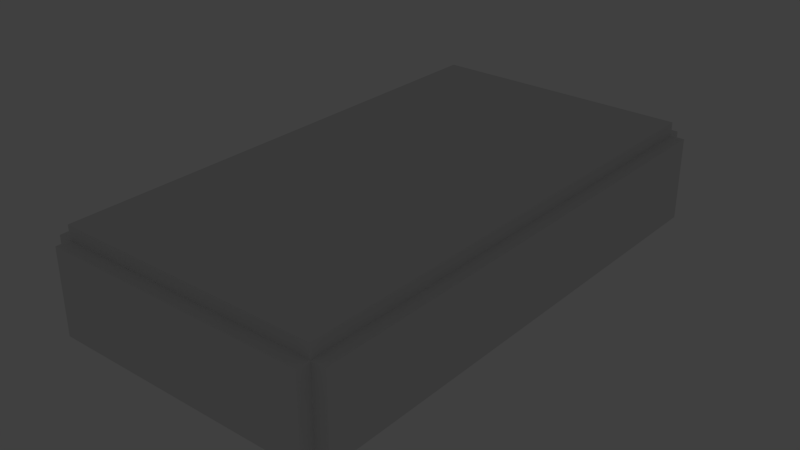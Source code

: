 # Source: radtest2.blend  (saved by Blender 2.66.1; exported with 4.5.12 LTS)
import bpy
from mathutils import Matrix  # noqa: F401  (used for matrix-valued properties, if any)

bpy.ops.wm.read_factory_settings(use_empty=True)
scene = bpy.context.scene
scene.name = 'Scene'

# ---- collections
col_collection_1 = bpy.data.collections.new('Collection 1'); scene.collection.children.link(col_collection_1)
col_collection_2 = bpy.data.collections.new('Collection 2'); scene.collection.children.link(col_collection_2)

# ---- materials (node trees are filled in below, after node groups)
mat_material = bpy.data.materials.new('Material')
mat_material.alpha_threshold = 0.0
mat_material.use_transparent_shadow = False
mat_material.diffuse_color = (1.0, 0.0, 0.0, 1.0)
mat_material.roughness = 0.5
mat_material.line_color = (0.0, 0.0, 0.0, 1.0)

# ---- material node trees

# ---- world
world_world = bpy.data.worlds.new('World'); scene.world = world_world
world_world.color = (0.05088, 0.05088, 0.05088)
world_world.use_sun_shadow = False
world_world.sun_shadow_jitter_overblur = 0.0
world_world.cycles.sampling_method = 'MANUAL'
world_world.cycles.sample_map_resolution = 256

# ---- lights
light_point_003 = bpy.data.lights.new('Point.003', 'POINT')
light_point_003.color = (1.0, 0.9368, 0.8558)
light_point_003.transmission_factor = 0.0
light_point_003.energy = 100.0
light_point_003.shadow_buffer_clip_start = 0.5
light_point_003.shadow_soft_size = 0.1
light_point_003.shadow_maximum_resolution = 0.006
light_point_003.use_absolute_resolution = True
light_point_003.cycles.use_multiple_importance_sampling = False

# ---- meshes
me_cube_004 = bpy.data.meshes.new('Cube.004')
me_cube_004.from_pydata([(-1.0, 1.857, -1.0), (-1.0, 2.714, -1.0), (1.0, 2.714, -1.0), (1.0, 1.857, -1.0), (-1.0, 1.857, 1.4), (-1.0, 2.714, 1.4), (1.0, 2.714, 1.4), (1.0, 1.857, 1.4)], [], [(4, 5, 1, 0), (5, 6, 2, 1), (6, 7, 3, 2), (7, 4, 0, 3), (0, 1, 2, 3), (7, 6, 5, 4)])
me_cube_004.use_remesh_preserve_volume = False
me_cube_004.use_remesh_preserve_attributes = False
me_cube_004.use_mirror_vertex_groups = False
me_cube_004.update()
me_cube_001 = bpy.data.meshes.new('Cube.001')
me_cube_001.from_pydata([(37.62, -0.1754, -0.8727), (7.98, -0.1754, -0.8727), (7.98, 0.1754, -0.8727), (37.62, 0.1754, -0.8727), (37.62, -0.1754, 2.618), (7.98, -0.1754, 2.618), (7.98, 0.1754, 2.618), (37.62, 0.1754, 2.618)], [], [(4, 5, 1, 0), (5, 6, 2, 1), (6, 7, 3, 2), (7, 4, 0, 3), (0, 1, 2, 3), (7, 6, 5, 4)])
me_cube_001.use_remesh_preserve_volume = False
me_cube_001.use_remesh_preserve_attributes = False
me_cube_001.use_mirror_vertex_groups = False
me_cube_001.update()
me_cube_000 = bpy.data.meshes.new('Cube.000')
me_cube_000.from_pydata([(0.8182, -0.6667, -1.0), (0.8182, -1.667, -1.0), (-0.9091, -1.667, -1.0), (-0.9091, -0.6667, -1.0), (0.8182, -0.6667, 1.0), (0.8182, -1.667, 1.0), (-0.9091, -1.667, 1.0), (-0.9091, -0.6667, 1.0)], [], [(0, 1, 2, 3), (4, 7, 6, 5), (0, 4, 5, 1), (1, 5, 6, 2), (2, 6, 7, 3), (4, 0, 3, 7)])
me_cube_000.use_remesh_preserve_volume = False
me_cube_000.use_remesh_preserve_attributes = False
me_cube_000.use_mirror_vertex_groups = False
me_cube_000.update()
me_cube_012 = bpy.data.meshes.new('Cube.012')
me_cube_012.from_pydata([(5.7, -0.1754, -0.8727), (-7.98, -0.1754, -0.8727), (-7.98, 0.1754, -0.8727), (5.7, 0.1754, -0.8727), (5.7, -0.1754, -0.2909), (-7.98, -0.1754, -0.2909), (-7.98, 0.1754, -0.2909), (5.7, 0.1754, -0.2909)], [], [(4, 5, 1, 0), (5, 6, 2, 1), (6, 7, 3, 2), (7, 4, 0, 3), (0, 1, 2, 3), (7, 6, 5, 4)])
me_cube_012.use_remesh_preserve_volume = False
me_cube_012.use_remesh_preserve_attributes = False
me_cube_012.use_mirror_vertex_groups = False
me_cube_012.update()
me_cube_011 = bpy.data.meshes.new('Cube.011')
me_cube_011.from_pydata([(-1.14, -0.1754, -0.8727), (-7.98, -0.1754, -0.8727), (-7.98, 0.1754, -0.8727), (-1.14, 0.1754, -0.8727), (-1.14, -0.1754, 2.618), (-7.98, -0.1754, 2.618), (-7.98, 0.1754, 2.618), (-1.14, 0.1754, 2.618)], [], [(4, 5, 1, 0), (5, 6, 2, 1), (6, 7, 3, 2), (7, 4, 0, 3), (0, 1, 2, 3), (7, 6, 5, 4)])
me_cube_011.use_remesh_preserve_volume = False
me_cube_011.use_remesh_preserve_attributes = False
me_cube_011.use_mirror_vertex_groups = False
me_cube_011.update()
me_cube_010 = bpy.data.meshes.new('Cube.010')
me_cube_010.from_pydata([(-1.14, -0.1754, -0.8727), (-5.7, -0.1754, -0.8727), (-5.7, 0.1754, -0.8727), (-1.14, 0.1754, -0.8727), (-1.14, -0.1754, 0.2909), (-5.7, -0.1754, 0.2909), (-5.7, 0.1754, 0.2909), (-1.14, 0.1754, 0.2909)], [], [(4, 5, 1, 0), (5, 6, 2, 1), (6, 7, 3, 2), (7, 4, 0, 3), (0, 1, 2, 3), (7, 6, 5, 4)])
me_cube_010.use_remesh_preserve_volume = False
me_cube_010.use_remesh_preserve_attributes = False
me_cube_010.use_mirror_vertex_groups = False
me_cube_010.update()
me_cube_009 = bpy.data.meshes.new('Cube.009')
me_cube_009.from_pydata([(-1.14, -0.1754, -0.8727), (-5.7, -0.1754, -0.8727), (-5.7, 0.1754, -0.8727), (-1.14, 0.1754, -0.8727), (-1.14, -0.1754, 2.036), (-5.7, -0.1754, 2.036), (-5.7, 0.1754, 2.036), (-1.14, 0.1754, 2.036)], [], [(4, 5, 1, 0), (5, 6, 2, 1), (6, 7, 3, 2), (7, 4, 0, 3), (0, 1, 2, 3), (7, 6, 5, 4)])
me_cube_009.use_remesh_preserve_volume = False
me_cube_009.use_remesh_preserve_attributes = False
me_cube_009.use_mirror_vertex_groups = False
me_cube_009.update()
me_cube_008 = bpy.data.meshes.new('Cube.008')
me_cube_008.from_pydata([(-1.14, -0.1754, -0.8727), (-5.7, -0.1754, -0.8727), (-5.7, 0.1754, -0.8727), (-1.14, 0.1754, -0.8727), (-1.14, -0.1754, 0.2909), (-5.7, -0.1754, 0.2909), (-5.7, 0.1754, 0.2909), (-1.14, 0.1754, 0.2909)], [], [(4, 5, 1, 0), (5, 6, 2, 1), (6, 7, 3, 2), (7, 4, 0, 3), (0, 1, 2, 3), (7, 6, 5, 4)])
me_cube_008.use_remesh_preserve_volume = False
me_cube_008.use_remesh_preserve_attributes = False
me_cube_008.use_mirror_vertex_groups = False
me_cube_008.update()
me_cube_007 = bpy.data.meshes.new('Cube.007')
me_cube_007.from_pydata([(-3.42, -0.1754, -0.8727), (-12.54, -0.1754, -0.8727), (-12.54, 0.1754, -0.8727), (-3.42, 0.1754, -0.8727), (-3.42, -0.1754, 2.618), (-12.54, -0.1754, 2.618), (-12.54, 0.1754, 2.618), (-3.42, 0.1754, 2.618)], [], [(4, 5, 1, 0), (5, 6, 2, 1), (6, 7, 3, 2), (7, 4, 0, 3), (0, 1, 2, 3), (7, 6, 5, 4)])
me_cube_007.use_remesh_preserve_volume = False
me_cube_007.use_remesh_preserve_attributes = False
me_cube_007.use_mirror_vertex_groups = False
me_cube_007.update()
me_cube_006 = bpy.data.meshes.new('Cube.006')
me_cube_006.from_pydata([(-1.0, -1.0, -1.0), (-1.0, 0.04762, -1.0), (1.0, 0.04762, -1.0), (1.0, -1.0, -1.0), (-1.0, -1.0, 1.4), (-1.0, 0.04762, 1.4), (1.0, 0.04762, 1.4), (1.0, -1.0, 1.4)], [], [(4, 5, 1, 0), (5, 6, 2, 1), (6, 7, 3, 2), (7, 4, 0, 3), (0, 1, 2, 3), (7, 6, 5, 4)])
me_cube_006.use_remesh_preserve_volume = False
me_cube_006.use_remesh_preserve_attributes = False
me_cube_006.use_mirror_vertex_groups = False
me_cube_006.update()
me_cube_002 = bpy.data.meshes.new('Cube.002')
me_cube_002.from_pydata([(33.06, -0.1754, -0.8727), (21.66, -0.1754, -0.8727), (21.66, 0.1754, -0.8727), (33.06, 0.1754, -0.8727), (33.06, -0.1754, 2.618), (21.66, -0.1754, 2.618), (21.66, 0.1754, 2.618), (33.06, 0.1754, 2.618)], [], [(4, 5, 1, 0), (5, 6, 2, 1), (6, 7, 3, 2), (7, 4, 0, 3), (0, 1, 2, 3), (7, 6, 5, 4)])
me_cube_002.use_remesh_preserve_volume = False
me_cube_002.use_remesh_preserve_attributes = False
me_cube_002.use_mirror_vertex_groups = False
me_cube_002.update()
me_cube_041 = bpy.data.meshes.new('Cube.041')
me_cube_041.from_pydata([(0.8182, 2.111, -1.0), (0.8182, -0.8889, -1.0), (-0.9091, -0.8889, -1.0), (-0.9091, 2.111, -1.0), (0.8182, 2.111, 1.0), (0.8182, -0.8889, 1.0), (-0.9091, -0.8889, 1.0), (-0.9091, 2.111, 1.0)], [], [(0, 1, 2, 3), (4, 7, 6, 5), (0, 4, 5, 1), (1, 5, 6, 2), (2, 6, 7, 3), (4, 0, 3, 7)])
me_cube_041.materials.append(mat_material)
me_cube_041.use_remesh_preserve_volume = False
me_cube_041.use_remesh_preserve_attributes = False
me_cube_041.use_mirror_vertex_groups = False
me_cube_041.update()
me_cube_040 = bpy.data.meshes.new('Cube.040')
me_cube_040.from_pydata([(37.62, -0.1754, -0.8727), (-5.7, -0.1754, -0.8727), (-5.7, 0.1754, -0.8727), (37.62, 0.1754, -0.8727), (37.62, -0.1754, 2.618), (-5.7, -0.1754, 2.618), (-5.7, 0.1754, 2.618), (37.62, 0.1754, 2.618)], [], [(4, 5, 1, 0), (5, 6, 2, 1), (6, 7, 3, 2), (7, 4, 0, 3), (0, 1, 2, 3), (7, 6, 5, 4)])
me_cube_040.use_remesh_preserve_volume = False
me_cube_040.use_remesh_preserve_attributes = False
me_cube_040.use_mirror_vertex_groups = False
me_cube_040.update()
me_cube_039 = bpy.data.meshes.new('Cube.039')
me_cube_039.from_pydata([(-1.0, -1.0, -1.0), (-1.0, 0.5238, -1.0), (1.0, 0.5238, -1.0), (1.0, -1.0, -1.0), (-1.0, -1.0, 1.4), (-1.0, 0.5238, 1.4), (1.0, 0.5238, 1.4), (1.0, -1.0, 1.4)], [], [(4, 5, 1, 0), (5, 6, 2, 1), (6, 7, 3, 2), (7, 4, 0, 3), (0, 1, 2, 3), (7, 6, 5, 4)])
me_cube_039.use_remesh_preserve_volume = False
me_cube_039.use_remesh_preserve_attributes = False
me_cube_039.use_mirror_vertex_groups = False
me_cube_039.update()
me_cube_038 = bpy.data.meshes.new('Cube.038')
me_cube_038.from_pydata([(-1.0, -1.0, -1.0), (-1.0, 2.429, -1.0), (1.0, 2.429, -1.0), (1.0, -1.0, -1.0), (-1.0, -1.0, 1.4), (-1.0, 2.429, 1.4), (1.0, 2.429, 1.4), (1.0, -1.0, 1.4)], [], [(4, 5, 1, 0), (5, 6, 2, 1), (6, 7, 3, 2), (7, 4, 0, 3), (0, 1, 2, 3), (7, 6, 5, 4)])
me_cube_038.use_remesh_preserve_volume = False
me_cube_038.use_remesh_preserve_attributes = False
me_cube_038.use_mirror_vertex_groups = False
me_cube_038.update()
me_cube_036 = bpy.data.meshes.new('Cube.036')
me_cube_036.from_pydata([(0.8182, 2.333, -1.0), (0.8182, -1.667, -1.0), (-0.9091, -1.667, -1.0), (-0.9091, 2.333, -1.0), (0.8182, 2.333, 1.0), (0.8182, -1.667, 1.0), (-0.9091, -1.667, 1.0), (-0.9091, 2.333, 1.0)], [], [(0, 1, 2, 3), (4, 7, 6, 5), (0, 4, 5, 1), (1, 5, 6, 2), (2, 6, 7, 3), (4, 0, 3, 7)])
me_cube_036.use_remesh_preserve_volume = False
me_cube_036.use_remesh_preserve_attributes = False
me_cube_036.use_mirror_vertex_groups = False
me_cube_036.update()
me_cube_003 = bpy.data.meshes.new('Cube.003')
me_cube_003.from_pydata([(-1.0, -1.0, -1.0), (-1.0, 1.0, -1.0), (1.0, 1.0, -1.0), (1.0, -1.0, -1.0), (-1.0, -1.0, 5.0), (-1.0, 1.0, 5.0), (1.0, 1.0, 5.0), (1.0, -1.0, 5.0)], [], [(4, 5, 1, 0), (5, 6, 2, 1), (6, 7, 3, 2), (7, 4, 0, 3), (0, 1, 2, 3), (7, 6, 5, 4)])
me_cube_003.use_remesh_preserve_volume = False
me_cube_003.use_remesh_preserve_attributes = False
me_cube_003.use_mirror_vertex_groups = False
me_cube_003.update()
me_cube_042 = bpy.data.meshes.new('Cube.042')
me_cube_042.from_pydata([(-1.0, -1.0, -1.0), (-1.0, 1.0, -1.0), (1.0, 1.0, -1.0), (1.0, -1.0, -1.0), (-1.0, -1.0, 5.0), (-1.0, 1.0, 5.0), (1.0, 1.0, 5.0), (1.0, -1.0, 5.0)], [], [(4, 5, 1, 0), (5, 6, 2, 1), (6, 7, 3, 2), (7, 4, 0, 3), (0, 1, 2, 3), (7, 6, 5, 4)])
me_cube_042.use_remesh_preserve_volume = False
me_cube_042.use_remesh_preserve_attributes = False
me_cube_042.use_mirror_vertex_groups = False
me_cube_042.update()

# ---- objects
ob_cube_011 = bpy.data.objects.new('Cube.011', me_cube_004)
ob_cube_009 = bpy.data.objects.new('Cube.009', me_cube_001)
ob_cube_008 = bpy.data.objects.new('Cube.008', me_cube_000)
ob_cube_001 = bpy.data.objects.new('Cube.001', me_cube_012)
ob_cube_007 = bpy.data.objects.new('Cube.007', me_cube_011)
ob_cube_006 = bpy.data.objects.new('Cube.006', me_cube_010)
ob_cube_005 = bpy.data.objects.new('Cube.005', me_cube_009)
ob_cube_004 = bpy.data.objects.new('Cube.004', me_cube_008)
ob_cube_003 = bpy.data.objects.new('Cube.003', me_cube_007)
ob_cube_000 = bpy.data.objects.new('Cube.000', me_cube_006)
ob_cube_002 = bpy.data.objects.new('Cube.002', me_cube_002)
ob_cube_029 = bpy.data.objects.new('Cube.029', me_cube_041)
ob_cube_028 = bpy.data.objects.new('Cube.028', me_cube_040)
ob_cube_027 = bpy.data.objects.new('Cube.027', me_cube_039)
ob_cube_026 = bpy.data.objects.new('Cube.026', me_cube_038)
ob_cube_024 = bpy.data.objects.new('Cube.024', me_cube_036)
ob_func_player_start_001 = bpy.data.objects.new('func_player_start.001', None)
ob_cube_010 = bpy.data.objects.new('Cube.010', me_cube_003)
ob_point = bpy.data.objects.new('Point', light_point_003)
ob_cube_032 = bpy.data.objects.new('Cube.032', me_cube_042)
ob_func_player_start = bpy.data.objects.new('func_player_start', None)

# ---- transforms, parenting, visibility, modifiers, constraints
ob_cube_011.location = (-4.0, -30.0, 13.5)
ob_cube_011.scale = (0.5, 10.5, 2.5)
ob_cube_011.lineart.crease_threshold = 0.0
ob_cube_009.location = (-7.0, -1.0, 12.5)
ob_cube_009.scale = (0.4386, 2.85, 1.719)
ob_cube_009.lineart.crease_threshold = 0.0
ob_cube_008.location = (0.5, 4.5, 10.5)
ob_cube_008.scale = (11.0, 9.0, 0.5)
ob_cube_008.lock_rotations_4d = False
ob_cube_008.empty_display_type = 'ARROWS'
ob_cube_008.lineart.crease_threshold = 0.0
ob_cube_001.location = (4.0, -11.0, 17.5)
ob_cube_001.scale = (0.4386, 2.85, 1.719)
ob_cube_001.lineart.crease_threshold = 0.0
ob_cube_007.location = (10.0, -11.0, 12.5)
ob_cube_007.scale = (0.4386, 2.85, 1.719)
ob_cube_007.lineart.crease_threshold = 0.0
ob_cube_006.location = (7.0, -11.0, 12.5)
ob_cube_006.scale = (0.4386, 1.425, 1.719)
ob_cube_006.lineart.crease_threshold = 0.0
ob_cube_005.location = (5.0, -11.0, 12.5)
ob_cube_005.scale = (0.4386, 2.85, 1.719)
ob_cube_005.lineart.crease_threshold = 0.0
ob_cube_004.location = (3.0, -11.0, 12.5)
ob_cube_004.scale = (0.4386, 1.425, 1.719)
ob_cube_004.lineart.crease_threshold = 0.0
ob_cube_003.location = (2.0, -11.0, 12.5)
ob_cube_003.scale = (0.4386, 2.85, 1.719)
ob_cube_003.lineart.crease_threshold = 0.0
ob_cube_000.location = (-4.0, -11.0, 13.5)
ob_cube_000.scale = (0.5, 10.5, 2.5)
ob_cube_000.lineart.crease_threshold = 0.0
ob_cube_002.location = (-19.0, -21.0, 12.5)
ob_cube_002.scale = (0.4386, 2.85, 1.719)
ob_cube_002.lineart.crease_threshold = 0.0
ob_cube_029.location = (0.5, -29.5, 10.5)
ob_cube_029.scale = (11.0, 9.0, 0.5)
ob_cube_029.lock_rotations_4d = False
ob_cube_029.empty_display_type = 'ARROWS'
ob_cube_029.lineart.crease_threshold = 0.0
ob_cube_028.location = (-7.0, -38.0, 12.5)
ob_cube_028.scale = (0.4386, 2.85, 1.719)
ob_cube_028.lineart.crease_threshold = 0.0
ob_cube_027.location = (-10.0, -27.0, 13.5)
ob_cube_027.scale = (0.5, 10.5, 2.5)
ob_cube_027.lineart.crease_threshold = 0.0
ob_cube_026.location = (10.0, -27.0, 13.5)
ob_cube_026.scale = (0.5, 10.5, 2.5)
ob_cube_026.lineart.crease_threshold = 0.0
ob_cube_024.location = (0.5, -22.5, 17.5)
ob_cube_024.scale = (11.0, 9.0, 0.5)
ob_cube_024.lock_rotations_4d = False
ob_cube_024.empty_display_type = 'ARROWS'
ob_cube_024.lineart.crease_threshold = 0.0
ob_func_player_start_001.location = (6.184, -37.2, 13.84)
ob_func_player_start_001.empty_image_offset = (0.0, 0.0)
ob_func_player_start_001.lineart.crease_threshold = 0.0
ob_cube_010.location = (0.9387, -21.16, 11.83)
ob_cube_010.lineart.crease_threshold = 0.0
ob_point.location = (4.898, -1.821, 15.87)
ob_point.lineart.crease_threshold = 0.0
ob_cube_032.location = (4.939, -21.16, 11.83)
ob_cube_032.lineart.crease_threshold = 0.0
ob_func_player_start.location = (6.184, -28.2, 13.84)
ob_func_player_start.empty_image_offset = (0.0, 0.0)
ob_func_player_start.lineart.crease_threshold = 0.0

# ---- collection membership
col_collection_1.objects.link(ob_cube_011)
col_collection_1.objects.link(ob_cube_009)
col_collection_1.objects.link(ob_cube_008)
col_collection_1.objects.link(ob_cube_001)
col_collection_1.objects.link(ob_cube_007)
col_collection_1.objects.link(ob_cube_006)
col_collection_1.objects.link(ob_cube_005)
col_collection_1.objects.link(ob_cube_004)
col_collection_1.objects.link(ob_cube_003)
col_collection_1.objects.link(ob_cube_000)
col_collection_1.objects.link(ob_cube_002)
col_collection_1.objects.link(ob_cube_029)
col_collection_1.objects.link(ob_cube_028)
col_collection_1.objects.link(ob_cube_027)
col_collection_1.objects.link(ob_cube_026)
col_collection_1.objects.link(ob_cube_024)
col_collection_2.objects.link(ob_func_player_start_001)
col_collection_2.objects.link(ob_cube_010)
col_collection_2.objects.link(ob_point)
col_collection_2.objects.link(ob_cube_032)
col_collection_2.objects.link(ob_func_player_start)

# ---- scene / render settings (as saved in the file)
scene.frame_start = 1; scene.frame_end = 250; scene.frame_set(138)
scene.render.engine = 'BLENDER_EEVEE_NEXT'
scene.render.image_settings.color_mode = 'RGB'
scene.render.image_settings.compression = 90
scene.render.resolution_percentage = 50
scene.render.dither_intensity = 0.0
scene.render.bake_margin = 2
scene.cycles.use_denoising = False
scene.cycles.samples = 10
scene.cycles.sampling_pattern = 'TABULATED_SOBOL'
scene.cycles.light_sampling_threshold = 0.0
scene.cycles.use_adaptive_sampling = False
scene.cycles.use_light_tree = False
scene.cycles.blur_glossy = 0.0
scene.cycles.volume_bounces = 1
scene.cycles.pixel_filter_type = 'GAUSSIAN'
scene.cycles.sample_clamp_indirect = 0.0
scene.view_settings.view_transform = 'Standard'
bpy.context.view_layer.update()

# ---- added for rendering (the .blend has no active camera): camera
cam_auto = bpy.data.cameras.new('AutoCamera')
cam_auto.lens = 50.0
cam_auto.sensor_width = 36.0
cam_auto.clip_end = 1000.0
ob_auto_camera = bpy.data.objects.new('AutoCamera', cam_auto)
scene.collection.objects.link(ob_auto_camera)
ob_auto_camera.location = (40.8463, -68.5156, 46.6771)
ob_auto_camera.rotation_euler = (1.09748, -7.21219e-08, 0.694738)
scene.camera = ob_auto_camera
bpy.context.view_layer.update()
